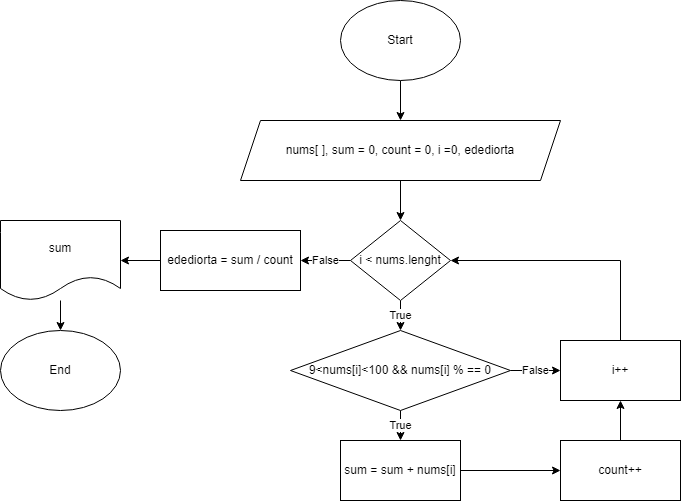

The diagram above was exported from draw.io. Its source (the exported page's mxGraphModel, read from the mxfile embedded in the PNG):
<mxGraphModel dx="1114" dy="616" grid="1" gridSize="10" guides="1" tooltips="1" connect="1" arrows="1" fold="1" page="1" pageScale="1" pageWidth="850" pageHeight="1100" math="0" shadow="0">
  <root>
    <mxCell id="0" />
    <mxCell id="1" parent="0" />
    <mxCell id="wjc-N5oEO3aj3lDIsaFA-3" value="" style="edgeStyle=orthogonalEdgeStyle;rounded=0;orthogonalLoop=1;jettySize=auto;html=1;" parent="1" source="wjc-N5oEO3aj3lDIsaFA-1" target="wjc-N5oEO3aj3lDIsaFA-2" edge="1">
      <mxGeometry relative="1" as="geometry" />
    </mxCell>
    <mxCell id="wjc-N5oEO3aj3lDIsaFA-1" value="Start" style="ellipse;whiteSpace=wrap;html=1;" parent="1" vertex="1">
      <mxGeometry x="1170" y="50" width="120" height="80" as="geometry" />
    </mxCell>
    <mxCell id="Cn25lmSw_Dx_moeotmB_-4" value="" style="edgeStyle=orthogonalEdgeStyle;rounded=0;orthogonalLoop=1;jettySize=auto;html=1;" parent="1" source="wjc-N5oEO3aj3lDIsaFA-2" target="wjc-N5oEO3aj3lDIsaFA-4" edge="1">
      <mxGeometry relative="1" as="geometry" />
    </mxCell>
    <mxCell id="wjc-N5oEO3aj3lDIsaFA-2" value="nums[ ], sum = 0, count = 0, i =0, edediorta" style="shape=parallelogram;perimeter=parallelogramPerimeter;whiteSpace=wrap;html=1;fixedSize=1;" parent="1" vertex="1">
      <mxGeometry x="1070" y="170" width="320" height="60" as="geometry" />
    </mxCell>
    <mxCell id="uieVjDJ7oOtwRh3OhH8_-2" value="True" style="edgeStyle=orthogonalEdgeStyle;rounded=0;orthogonalLoop=1;jettySize=auto;html=1;" edge="1" parent="1" source="wjc-N5oEO3aj3lDIsaFA-4" target="uieVjDJ7oOtwRh3OhH8_-1">
      <mxGeometry relative="1" as="geometry" />
    </mxCell>
    <mxCell id="uieVjDJ7oOtwRh3OhH8_-15" value="False" style="edgeStyle=orthogonalEdgeStyle;rounded=0;orthogonalLoop=1;jettySize=auto;html=1;" edge="1" parent="1" source="wjc-N5oEO3aj3lDIsaFA-4" target="uieVjDJ7oOtwRh3OhH8_-13">
      <mxGeometry relative="1" as="geometry" />
    </mxCell>
    <mxCell id="wjc-N5oEO3aj3lDIsaFA-4" value="i &amp;lt; nums.lenght" style="rhombus;whiteSpace=wrap;html=1;" parent="1" vertex="1">
      <mxGeometry x="1180" y="270" width="100" height="80" as="geometry" />
    </mxCell>
    <mxCell id="Cn25lmSw_Dx_moeotmB_-5" value="End" style="ellipse;whiteSpace=wrap;html=1;" parent="1" vertex="1">
      <mxGeometry x="830" y="380" width="120" height="80" as="geometry" />
    </mxCell>
    <mxCell id="uieVjDJ7oOtwRh3OhH8_-7" value="True" style="edgeStyle=orthogonalEdgeStyle;rounded=0;orthogonalLoop=1;jettySize=auto;html=1;" edge="1" parent="1" source="uieVjDJ7oOtwRh3OhH8_-1" target="uieVjDJ7oOtwRh3OhH8_-6">
      <mxGeometry relative="1" as="geometry" />
    </mxCell>
    <mxCell id="uieVjDJ7oOtwRh3OhH8_-11" value="False" style="edgeStyle=orthogonalEdgeStyle;rounded=0;orthogonalLoop=1;jettySize=auto;html=1;" edge="1" parent="1" source="uieVjDJ7oOtwRh3OhH8_-1" target="uieVjDJ7oOtwRh3OhH8_-10">
      <mxGeometry relative="1" as="geometry" />
    </mxCell>
    <mxCell id="uieVjDJ7oOtwRh3OhH8_-1" value="9&amp;lt;nums[i]&amp;lt;100 &amp;amp;&amp;amp; nums[i] % == 0" style="rhombus;whiteSpace=wrap;html=1;" vertex="1" parent="1">
      <mxGeometry x="1120" y="380" width="220" height="80" as="geometry" />
    </mxCell>
    <mxCell id="uieVjDJ7oOtwRh3OhH8_-19" value="" style="edgeStyle=orthogonalEdgeStyle;rounded=0;orthogonalLoop=1;jettySize=auto;html=1;" edge="1" parent="1" source="uieVjDJ7oOtwRh3OhH8_-5" target="uieVjDJ7oOtwRh3OhH8_-10">
      <mxGeometry relative="1" as="geometry" />
    </mxCell>
    <mxCell id="uieVjDJ7oOtwRh3OhH8_-5" value="count++" style="rounded=0;whiteSpace=wrap;html=1;" vertex="1" parent="1">
      <mxGeometry x="1390" y="490" width="120" height="60" as="geometry" />
    </mxCell>
    <mxCell id="uieVjDJ7oOtwRh3OhH8_-12" value="" style="edgeStyle=orthogonalEdgeStyle;rounded=0;orthogonalLoop=1;jettySize=auto;html=1;" edge="1" parent="1" source="uieVjDJ7oOtwRh3OhH8_-6" target="uieVjDJ7oOtwRh3OhH8_-5">
      <mxGeometry relative="1" as="geometry" />
    </mxCell>
    <mxCell id="uieVjDJ7oOtwRh3OhH8_-6" value="sum = sum + nums[i]" style="rounded=0;whiteSpace=wrap;html=1;" vertex="1" parent="1">
      <mxGeometry x="1170" y="490" width="120" height="60" as="geometry" />
    </mxCell>
    <mxCell id="uieVjDJ7oOtwRh3OhH8_-20" style="edgeStyle=orthogonalEdgeStyle;rounded=0;orthogonalLoop=1;jettySize=auto;html=1;entryX=1;entryY=0.5;entryDx=0;entryDy=0;" edge="1" parent="1" source="uieVjDJ7oOtwRh3OhH8_-10" target="wjc-N5oEO3aj3lDIsaFA-4">
      <mxGeometry relative="1" as="geometry">
        <Array as="points">
          <mxPoint x="1450" y="310" />
        </Array>
      </mxGeometry>
    </mxCell>
    <mxCell id="uieVjDJ7oOtwRh3OhH8_-10" value="i++" style="rounded=0;whiteSpace=wrap;html=1;" vertex="1" parent="1">
      <mxGeometry x="1390" y="390" width="120" height="60" as="geometry" />
    </mxCell>
    <mxCell id="uieVjDJ7oOtwRh3OhH8_-17" value="" style="edgeStyle=orthogonalEdgeStyle;rounded=0;orthogonalLoop=1;jettySize=auto;html=1;" edge="1" parent="1" source="uieVjDJ7oOtwRh3OhH8_-13" target="uieVjDJ7oOtwRh3OhH8_-14">
      <mxGeometry relative="1" as="geometry" />
    </mxCell>
    <mxCell id="uieVjDJ7oOtwRh3OhH8_-13" value="edediorta = sum / count" style="rounded=0;whiteSpace=wrap;html=1;" vertex="1" parent="1">
      <mxGeometry x="990" y="280" width="140" height="60" as="geometry" />
    </mxCell>
    <mxCell id="uieVjDJ7oOtwRh3OhH8_-18" value="" style="edgeStyle=orthogonalEdgeStyle;rounded=0;orthogonalLoop=1;jettySize=auto;html=1;" edge="1" parent="1" source="uieVjDJ7oOtwRh3OhH8_-14" target="Cn25lmSw_Dx_moeotmB_-5">
      <mxGeometry relative="1" as="geometry" />
    </mxCell>
    <mxCell id="uieVjDJ7oOtwRh3OhH8_-14" value="sum" style="shape=document;whiteSpace=wrap;html=1;boundedLbl=1;" vertex="1" parent="1">
      <mxGeometry x="830" y="270" width="120" height="80" as="geometry" />
    </mxCell>
  </root>
</mxGraphModel>